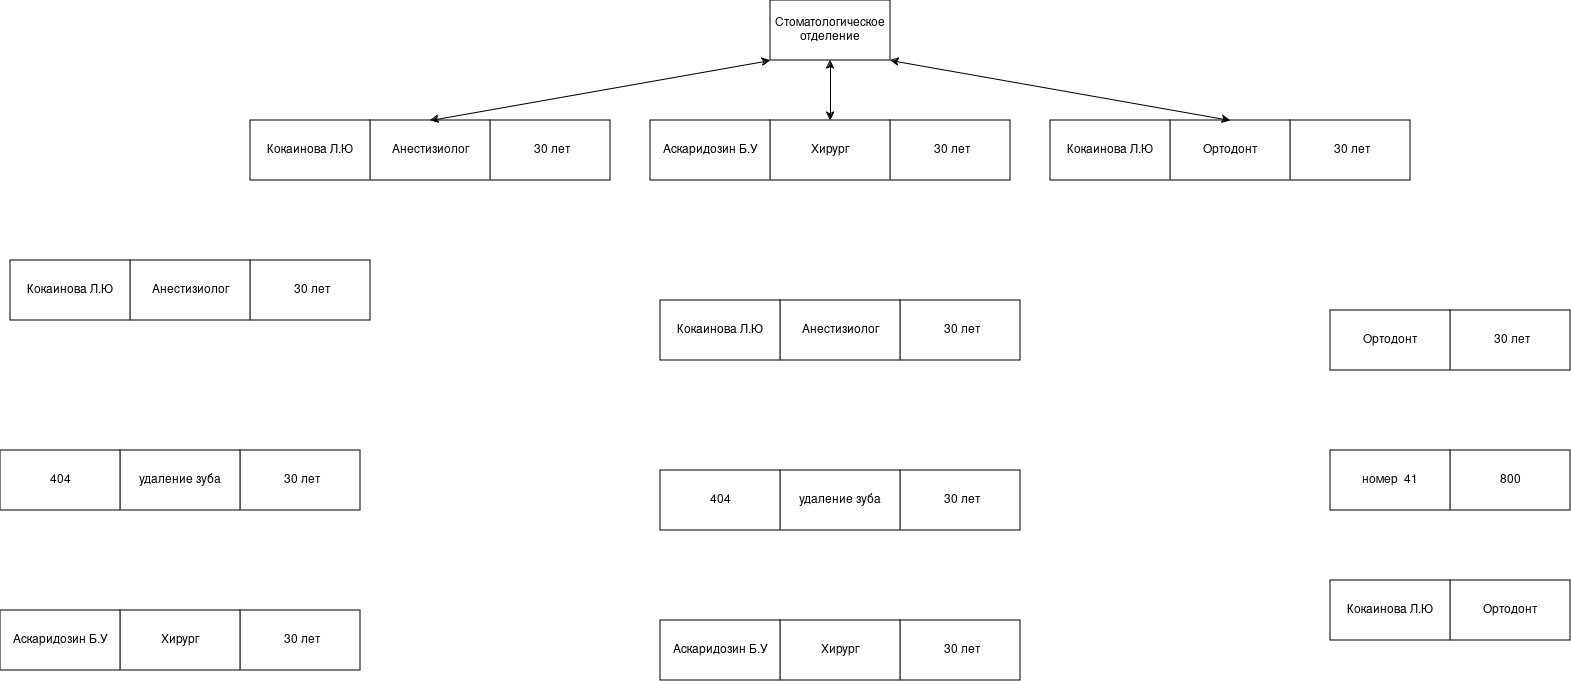

The diagram above was exported from draw.io. Its source (the exported page's mxGraphModel, read from the mxfile embedded in the PNG):
<mxGraphModel dx="2479" dy="836" grid="1" gridSize="10" guides="1" tooltips="1" connect="1" arrows="1" fold="1" page="1" pageScale="1" pageWidth="827" pageHeight="1169" math="0" shadow="0">
  <root>
    <mxCell id="0" />
    <mxCell id="1" parent="0" />
    <mxCell id="3KAO2ZOy3v7SouqVNsAu-1" parent="1" style="rounded=0;whiteSpace=wrap;html=1;" value="Стоматологическое отделение" vertex="1">
      <mxGeometry height="60" width="120" x="280" y="20" as="geometry" />
    </mxCell>
    <mxCell id="3KAO2ZOy3v7SouqVNsAu-15" parent="1" style="rounded=0;whiteSpace=wrap;html=1;" value="&amp;nbsp;30 лет" vertex="1">
      <mxGeometry height="60" width="120" y="140" as="geometry" />
    </mxCell>
    <mxCell id="3KAO2ZOy3v7SouqVNsAu-16" parent="1" style="rounded=0;whiteSpace=wrap;html=1;" value="Анестизиолог" vertex="1">
      <mxGeometry height="60" width="120" x="-120" y="140" as="geometry" />
    </mxCell>
    <mxCell id="3KAO2ZOy3v7SouqVNsAu-17" parent="1" style="rounded=0;whiteSpace=wrap;html=1;" value="Кокаинова Л.Ю" vertex="1">
      <mxGeometry height="60" width="120" x="-240" y="140" as="geometry" />
    </mxCell>
    <mxCell id="3KAO2ZOy3v7SouqVNsAu-29" parent="1" style="rounded=0;whiteSpace=wrap;html=1;" value="&amp;nbsp;30 лет" vertex="1">
      <mxGeometry height="60" width="120" x="-240" y="280" as="geometry" />
    </mxCell>
    <mxCell id="3KAO2ZOy3v7SouqVNsAu-30" parent="1" style="rounded=0;whiteSpace=wrap;html=1;" value="Анестизиолог" vertex="1">
      <mxGeometry height="60" width="120" x="-360" y="280" as="geometry" />
    </mxCell>
    <mxCell id="3KAO2ZOy3v7SouqVNsAu-31" parent="1" style="rounded=0;whiteSpace=wrap;html=1;" value="Кокаинова Л.Ю" vertex="1">
      <mxGeometry height="60" width="120" x="-480" y="280" as="geometry" />
    </mxCell>
    <mxCell id="3KAO2ZOy3v7SouqVNsAu-34" edge="1" parent="1" source="3KAO2ZOy3v7SouqVNsAu-16" style="endArrow=classic;startArrow=classic;html=1;rounded=0;entryX=0;entryY=1;entryDx=0;entryDy=0;exitX=0.5;exitY=0;exitDx=0;exitDy=0;" target="3KAO2ZOy3v7SouqVNsAu-1" value="">
      <mxGeometry height="50" relative="1" width="50" as="geometry">
        <Array as="points" />
        <mxPoint x="190" y="370" as="sourcePoint" />
        <mxPoint x="240" y="320" as="targetPoint" />
      </mxGeometry>
    </mxCell>
    <mxCell id="3KAO2ZOy3v7SouqVNsAu-35" parent="1" style="rounded=0;whiteSpace=wrap;html=1;" value="&amp;nbsp;30 лет" vertex="1">
      <mxGeometry height="60" width="120" x="400" y="140" as="geometry" />
    </mxCell>
    <mxCell id="3KAO2ZOy3v7SouqVNsAu-36" parent="1" style="rounded=0;whiteSpace=wrap;html=1;" value="Хирург" vertex="1">
      <mxGeometry height="60" width="120" x="280" y="140" as="geometry" />
    </mxCell>
    <mxCell id="3KAO2ZOy3v7SouqVNsAu-37" parent="1" style="rounded=0;whiteSpace=wrap;html=1;" value="Аскаридозин Б.У" vertex="1">
      <mxGeometry height="60" width="120" x="160" y="140" as="geometry" />
    </mxCell>
    <mxCell id="3KAO2ZOy3v7SouqVNsAu-38" parent="1" style="rounded=0;whiteSpace=wrap;html=1;" value="&amp;nbsp;30 лет" vertex="1">
      <mxGeometry height="60" width="120" x="800" y="140" as="geometry" />
    </mxCell>
    <mxCell id="3KAO2ZOy3v7SouqVNsAu-39" parent="1" style="rounded=0;whiteSpace=wrap;html=1;" value="Ортодонт" vertex="1">
      <mxGeometry height="60" width="120" x="680" y="140" as="geometry" />
    </mxCell>
    <mxCell id="3KAO2ZOy3v7SouqVNsAu-40" parent="1" style="rounded=0;whiteSpace=wrap;html=1;" value="Кокаинова Л.Ю" vertex="1">
      <mxGeometry height="60" width="120" x="560" y="140" as="geometry" />
    </mxCell>
    <mxCell id="3KAO2ZOy3v7SouqVNsAu-41" edge="1" parent="1" source="3KAO2ZOy3v7SouqVNsAu-39" style="endArrow=classic;startArrow=classic;html=1;rounded=0;entryX=1;entryY=1;entryDx=0;entryDy=0;exitX=0.5;exitY=0;exitDx=0;exitDy=0;" target="3KAO2ZOy3v7SouqVNsAu-1" value="">
      <mxGeometry height="50" relative="1" width="50" as="geometry">
        <mxPoint x="300" y="370" as="sourcePoint" />
        <mxPoint x="350" y="320" as="targetPoint" />
      </mxGeometry>
    </mxCell>
    <mxCell id="3KAO2ZOy3v7SouqVNsAu-44" edge="1" parent="1" source="3KAO2ZOy3v7SouqVNsAu-36" style="endArrow=classic;startArrow=classic;html=1;rounded=0;entryX=0.5;entryY=1;entryDx=0;entryDy=0;" target="3KAO2ZOy3v7SouqVNsAu-1" value="">
      <mxGeometry height="50" relative="1" width="50" as="geometry">
        <mxPoint x="300" y="370" as="sourcePoint" />
        <mxPoint x="350" y="320" as="targetPoint" />
      </mxGeometry>
    </mxCell>
    <mxCell id="3KAO2ZOy3v7SouqVNsAu-45" parent="1" style="rounded=0;whiteSpace=wrap;html=1;" value="&amp;nbsp;30 лет" vertex="1">
      <mxGeometry height="60" width="120" x="410" y="320" as="geometry" />
    </mxCell>
    <mxCell id="3KAO2ZOy3v7SouqVNsAu-46" parent="1" style="rounded=0;whiteSpace=wrap;html=1;" value="Анестизиолог" vertex="1">
      <mxGeometry height="60" width="120" x="290" y="320" as="geometry" />
    </mxCell>
    <mxCell id="3KAO2ZOy3v7SouqVNsAu-47" parent="1" style="rounded=0;whiteSpace=wrap;html=1;" value="Кокаинова Л.Ю" vertex="1">
      <mxGeometry height="60" width="120" x="170" y="320" as="geometry" />
    </mxCell>
    <mxCell id="3KAO2ZOy3v7SouqVNsAu-48" parent="1" style="rounded=0;whiteSpace=wrap;html=1;" value="&amp;nbsp;30 лет" vertex="1">
      <mxGeometry height="60" width="120" x="410" y="490" as="geometry" />
    </mxCell>
    <mxCell id="3KAO2ZOy3v7SouqVNsAu-49" parent="1" style="rounded=0;whiteSpace=wrap;html=1;" value="удаление зуба" vertex="1">
      <mxGeometry height="60" width="120" x="290" y="490" as="geometry" />
    </mxCell>
    <mxCell id="3KAO2ZOy3v7SouqVNsAu-50" parent="1" style="rounded=0;whiteSpace=wrap;html=1;" value="404" vertex="1">
      <mxGeometry height="60" width="120" x="170" y="490" as="geometry" />
    </mxCell>
    <mxCell id="3KAO2ZOy3v7SouqVNsAu-51" parent="1" style="rounded=0;whiteSpace=wrap;html=1;" value="&amp;nbsp;30 лет" vertex="1">
      <mxGeometry height="60" width="120" x="410" y="640" as="geometry" />
    </mxCell>
    <mxCell id="3KAO2ZOy3v7SouqVNsAu-52" parent="1" style="rounded=0;whiteSpace=wrap;html=1;" value="Хирург" vertex="1">
      <mxGeometry height="60" width="120" x="290" y="640" as="geometry" />
    </mxCell>
    <mxCell id="3KAO2ZOy3v7SouqVNsAu-53" parent="1" style="rounded=0;whiteSpace=wrap;html=1;" value="Аскаридозин Б.У" vertex="1">
      <mxGeometry height="60" width="120" x="170" y="640" as="geometry" />
    </mxCell>
    <mxCell id="3KAO2ZOy3v7SouqVNsAu-54" parent="1" style="rounded=0;whiteSpace=wrap;html=1;" value="&amp;nbsp;30 лет" vertex="1">
      <mxGeometry height="60" width="120" x="-250" y="470" as="geometry" />
    </mxCell>
    <mxCell id="3KAO2ZOy3v7SouqVNsAu-55" parent="1" style="rounded=0;whiteSpace=wrap;html=1;" value="удаление зуба" vertex="1">
      <mxGeometry height="60" width="120" x="-370" y="470" as="geometry" />
    </mxCell>
    <mxCell id="3KAO2ZOy3v7SouqVNsAu-56" parent="1" style="rounded=0;whiteSpace=wrap;html=1;" value="404" vertex="1">
      <mxGeometry height="60" width="120" x="-490" y="470" as="geometry" />
    </mxCell>
    <mxCell id="3KAO2ZOy3v7SouqVNsAu-57" parent="1" style="rounded=0;whiteSpace=wrap;html=1;" value="&amp;nbsp;30 лет" vertex="1">
      <mxGeometry height="60" width="120" x="-250" y="630" as="geometry" />
    </mxCell>
    <mxCell id="3KAO2ZOy3v7SouqVNsAu-58" parent="1" style="rounded=0;whiteSpace=wrap;html=1;" value="Хирург" vertex="1">
      <mxGeometry height="60" width="120" x="-370" y="630" as="geometry" />
    </mxCell>
    <mxCell id="3KAO2ZOy3v7SouqVNsAu-59" parent="1" style="rounded=0;whiteSpace=wrap;html=1;" value="Аскаридозин Б.У" vertex="1">
      <mxGeometry height="60" width="120" x="-490" y="630" as="geometry" />
    </mxCell>
    <mxCell id="3KAO2ZOy3v7SouqVNsAu-60" parent="1" style="rounded=0;whiteSpace=wrap;html=1;" value="&amp;nbsp;30 лет" vertex="1">
      <mxGeometry height="60" width="120" x="960" y="330" as="geometry" />
    </mxCell>
    <mxCell id="3KAO2ZOy3v7SouqVNsAu-61" parent="1" style="rounded=0;whiteSpace=wrap;html=1;" value="Ортодонт" vertex="1">
      <mxGeometry height="60" width="120" x="840" y="330" as="geometry" />
    </mxCell>
    <mxCell id="3KAO2ZOy3v7SouqVNsAu-64" parent="1" style="rounded=0;whiteSpace=wrap;html=1;" value="800" vertex="1">
      <mxGeometry height="60" width="120" x="960" y="470" as="geometry" />
    </mxCell>
    <mxCell id="3KAO2ZOy3v7SouqVNsAu-65" parent="1" style="rounded=0;whiteSpace=wrap;html=1;" value="номер&amp;nbsp; 41" vertex="1">
      <mxGeometry height="60" width="120" x="840" y="470" as="geometry" />
    </mxCell>
    <mxCell id="3KAO2ZOy3v7SouqVNsAu-66" parent="1" style="rounded=0;whiteSpace=wrap;html=1;" value="Ортодонт" vertex="1">
      <mxGeometry height="60" width="120" x="960" y="600" as="geometry" />
    </mxCell>
    <mxCell id="3KAO2ZOy3v7SouqVNsAu-67" parent="1" style="rounded=0;whiteSpace=wrap;html=1;" value="Кокаинова Л.Ю" vertex="1">
      <mxGeometry height="60" width="120" x="840" y="600" as="geometry" />
    </mxCell>
  </root>
</mxGraphModel>